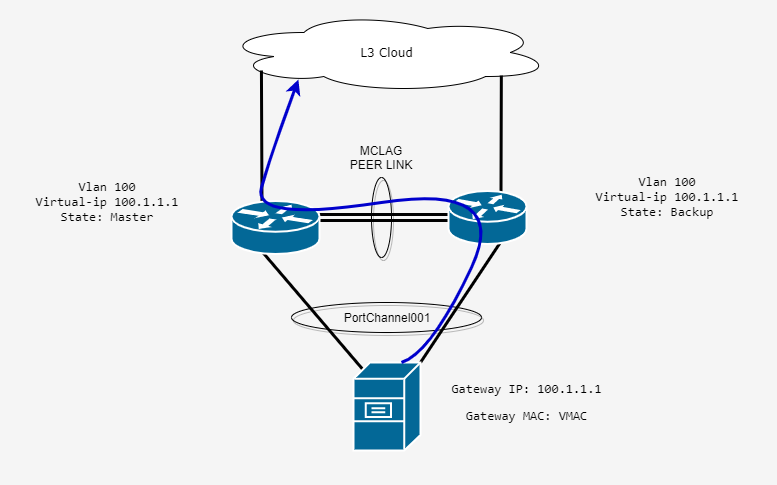

The diagram above was exported from draw.io. Its source (the exported page's mxGraphModel, read from the mxfile embedded in the PNG):
<mxGraphModel dx="1038" dy="498" grid="1" gridSize="10" guides="1" tooltips="1" connect="1" arrows="1" fold="1" page="1" pageScale="1" pageWidth="1100" pageHeight="850" background="#ffffff" math="0" shadow="0">
  <root>
    <mxCell id="0" />
    <mxCell id="1" parent="0" />
    <mxCell id="1c7a67bf8fd3230f-83" value="Group 1" style="whiteSpace=wrap;html=1;rounded=0;shadow=1;comic=0;strokeWidth=1;fontFamily=Verdana;fontSize=14;fillColor=#f5f5f5;strokeColor=none;verticalAlign=top;fontStyle=1" parent="1" vertex="1">
      <mxGeometry x="455.5" y="172.5" width="1240" height="580" as="geometry" />
    </mxCell>
    <mxCell id="IuzlUvLIsJpCMzVEq55t-1" value="L3 Cloud" style="ellipse;shape=cloud;whiteSpace=wrap;html=1;rounded=0;shadow=0;comic=0;strokeWidth=1;fontFamily=Verdana;fontSize=12;" parent="1" vertex="1">
      <mxGeometry x="910" y="270" width="330" height="80" as="geometry" />
    </mxCell>
    <mxCell id="IuzlUvLIsJpCMzVEq55t-7" style="edgeStyle=none;rounded=0;orthogonalLoop=1;jettySize=auto;html=1;jumpSize=10;endArrow=none;endFill=0;shape=link;strokeWidth=3;" parent="1" edge="1">
      <mxGeometry relative="1" as="geometry">
        <mxPoint x="1000" y="475" as="sourcePoint" />
        <mxPoint x="1139" y="475" as="targetPoint" />
      </mxGeometry>
    </mxCell>
    <mxCell id="IuzlUvLIsJpCMzVEq55t-8" style="edgeStyle=none;rounded=0;jumpSize=10;orthogonalLoop=1;jettySize=auto;html=1;exitX=0.5;exitY=0.98;exitDx=0;exitDy=0;exitPerimeter=0;entryX=0.14;entryY=0.08;entryDx=0;entryDy=0;entryPerimeter=0;endArrow=none;endFill=0;strokeWidth=3;" parent="1" target="IuzlUvLIsJpCMzVEq55t-6" edge="1">
      <mxGeometry relative="1" as="geometry">
        <mxPoint x="950.5" y="509" as="sourcePoint" />
      </mxGeometry>
    </mxCell>
    <mxCell id="IuzlUvLIsJpCMzVEq55t-10" style="edgeStyle=none;rounded=0;jumpSize=10;orthogonalLoop=1;jettySize=auto;html=1;exitX=0.5;exitY=0;exitDx=0;exitDy=0;exitPerimeter=0;entryX=0.121;entryY=0.675;entryDx=0;entryDy=0;entryPerimeter=0;endArrow=none;endFill=0;strokeWidth=3;" parent="1" edge="1">
      <mxGeometry relative="1" as="geometry">
        <mxPoint x="950.5" y="464" as="sourcePoint" />
        <mxPoint x="949.9299999999998" y="328" as="targetPoint" />
      </mxGeometry>
    </mxCell>
    <mxCell id="IuzlUvLIsJpCMzVEq55t-9" style="edgeStyle=none;rounded=0;jumpSize=10;orthogonalLoop=1;jettySize=auto;html=1;exitX=0.5;exitY=0.98;exitDx=0;exitDy=0;exitPerimeter=0;entryX=1;entryY=0;entryDx=0;entryDy=0;entryPerimeter=0;endArrow=none;endFill=0;strokeWidth=3;" parent="1" target="IuzlUvLIsJpCMzVEq55t-6" edge="1">
      <mxGeometry relative="1" as="geometry">
        <mxPoint x="1189.5" y="499" as="sourcePoint" />
      </mxGeometry>
    </mxCell>
    <mxCell id="IuzlUvLIsJpCMzVEq55t-11" style="edgeStyle=none;rounded=0;jumpSize=10;orthogonalLoop=1;jettySize=auto;html=1;exitX=0.5;exitY=0;exitDx=0;exitDy=0;exitPerimeter=0;entryX=0.848;entryY=0.788;entryDx=0;entryDy=0;entryPerimeter=0;endArrow=none;endFill=0;strokeWidth=3;" parent="1" target="IuzlUvLIsJpCMzVEq55t-1" edge="1">
      <mxGeometry relative="1" as="geometry">
        <mxPoint x="1189.5" y="450" as="sourcePoint" />
      </mxGeometry>
    </mxCell>
    <mxCell id="IuzlUvLIsJpCMzVEq55t-6" value="" style="shape=mxgraph.cisco.servers.file_server;html=1;pointerEvents=1;dashed=0;fillColor=#036897;strokeColor=#ffffff;strokeWidth=2;verticalLabelPosition=bottom;verticalAlign=top;align=center;outlineConnect=0;" parent="1" vertex="1">
      <mxGeometry x="1042" y="620" width="67" height="88" as="geometry" />
    </mxCell>
    <mxCell id="IuzlUvLIsJpCMzVEq55t-12" value="" style="ellipse;whiteSpace=wrap;html=1;shadow=1;gradientColor=none;fillColor=none;" parent="1" vertex="1">
      <mxGeometry x="1060" y="435" width="20" height="80" as="geometry" />
    </mxCell>
    <mxCell id="IuzlUvLIsJpCMzVEq55t-13" value="Text" style="text;html=1;strokeColor=none;fillColor=none;align=center;verticalAlign=middle;whiteSpace=wrap;rounded=0;shadow=1;" parent="1" vertex="1">
      <mxGeometry x="450" y="800" width="40" height="20" as="geometry" />
    </mxCell>
    <mxCell id="IuzlUvLIsJpCMzVEq55t-14" value="MCLAG PEER LINK" style="text;html=1;strokeColor=none;fillColor=none;align=center;verticalAlign=middle;whiteSpace=wrap;rounded=0;shadow=1;" parent="1" vertex="1">
      <mxGeometry x="1030" y="405" width="80" height="20" as="geometry" />
    </mxCell>
    <mxCell id="IuzlUvLIsJpCMzVEq55t-15" value="" style="ellipse;whiteSpace=wrap;html=1;shadow=1;fillColor=none;gradientColor=none;" parent="1" vertex="1">
      <mxGeometry x="980" y="560" width="190" height="30" as="geometry" />
    </mxCell>
    <mxCell id="IuzlUvLIsJpCMzVEq55t-16" value="PortChannel001" style="text;html=1;strokeColor=none;fillColor=none;align=center;verticalAlign=middle;whiteSpace=wrap;rounded=0;shadow=1;" parent="1" vertex="1">
      <mxGeometry x="1010" y="565" width="130" height="20" as="geometry" />
    </mxCell>
    <mxCell id="IuzlUvLIsJpCMzVEq55t-17" value="&lt;pre&gt;&lt;font size=&quot;3&quot;&gt;Vlan 100&lt;br&gt;&lt;/font&gt;&lt;font size=&quot;3&quot;&gt;Virtual-ip 100.1.1.1&lt;/font&gt;&lt;font size=&quot;3&quot;&gt;&lt;br&gt;&lt;/font&gt;&lt;font size=&quot;3&quot;&gt;State: Master&lt;/font&gt;&lt;/pre&gt;" style="text;html=1;strokeColor=none;fillColor=none;spacing=5;spacingTop=-20;whiteSpace=wrap;overflow=hidden;rounded=0;shadow=1;align=center;" parent="1" vertex="1">
      <mxGeometry x="700" y="435" width="190" height="55" as="geometry" />
    </mxCell>
    <mxCell id="IuzlUvLIsJpCMzVEq55t-18" value="&lt;pre&gt;&lt;font size=&quot;3&quot;&gt;Vlan 100&lt;br&gt;&lt;/font&gt;&lt;font size=&quot;3&quot;&gt;Virtual-ip 100.1.1.1&lt;/font&gt;&lt;font size=&quot;3&quot;&gt;&lt;br&gt;&lt;/font&gt;&lt;font size=&quot;3&quot;&gt;State: Backup&lt;/font&gt;&lt;/pre&gt;" style="text;html=1;strokeColor=none;fillColor=none;spacing=5;spacingTop=-20;whiteSpace=wrap;overflow=hidden;rounded=0;shadow=1;align=center;" parent="1" vertex="1">
      <mxGeometry x="1260" y="430" width="190" height="55" as="geometry" />
    </mxCell>
    <mxCell id="IuzlUvLIsJpCMzVEq55t-19" value="&lt;pre&gt;&lt;font size=&quot;3&quot;&gt;Gateway IP: 100.1.1.1&lt;/font&gt;&lt;/pre&gt;&lt;pre&gt;&lt;font size=&quot;3&quot;&gt;Gateway MAC: VMAC&lt;/font&gt;&lt;/pre&gt;" style="text;html=1;strokeColor=none;fillColor=none;spacing=5;spacingTop=-20;whiteSpace=wrap;overflow=hidden;rounded=0;shadow=1;align=center;" parent="1" vertex="1">
      <mxGeometry x="1120" y="636.5" width="190" height="55" as="geometry" />
    </mxCell>
    <mxCell id="rYhCFsRcFi5LXV6BEfOK-1" value="" style="shape=mxgraph.cisco.routers.router;html=1;pointerEvents=1;dashed=0;fillColor=#036897;strokeColor=#ffffff;strokeWidth=2;verticalLabelPosition=bottom;verticalAlign=top;align=center;outlineConnect=0;" parent="1" vertex="1">
      <mxGeometry x="1137" y="448.5" width="78" height="53" as="geometry" />
    </mxCell>
    <mxCell id="rYhCFsRcFi5LXV6BEfOK-2" value="" style="shape=mxgraph.cisco.routers.router;html=1;pointerEvents=1;dashed=0;fillColor=#036897;strokeColor=#ffffff;strokeWidth=2;verticalLabelPosition=bottom;verticalAlign=top;align=center;outlineConnect=0;" parent="1" vertex="1">
      <mxGeometry x="920" y="458.5" width="88" height="53" as="geometry" />
    </mxCell>
    <mxCell id="IuzlUvLIsJpCMzVEq55t-23" value="" style="curved=1;endArrow=classic;html=1;strokeWidth=3;fontColor=#FFFFFF;labelBackgroundColor=#0000CC;fillColor=#e1d5e7;strokeColor=#0000CC;entryX=0.233;entryY=0.838;entryDx=0;entryDy=0;entryPerimeter=0;" parent="1" target="IuzlUvLIsJpCMzVEq55t-1" edge="1">
      <mxGeometry width="50" height="50" relative="1" as="geometry">
        <mxPoint x="1090" y="620" as="sourcePoint" />
        <mxPoint x="1120" y="560" as="targetPoint" />
        <Array as="points">
          <mxPoint x="1120" y="610" />
          <mxPoint x="1200" y="440" />
          <mxPoint x="940" y="480" />
          <mxPoint x="960" y="410" />
        </Array>
      </mxGeometry>
    </mxCell>
  </root>
</mxGraphModel>